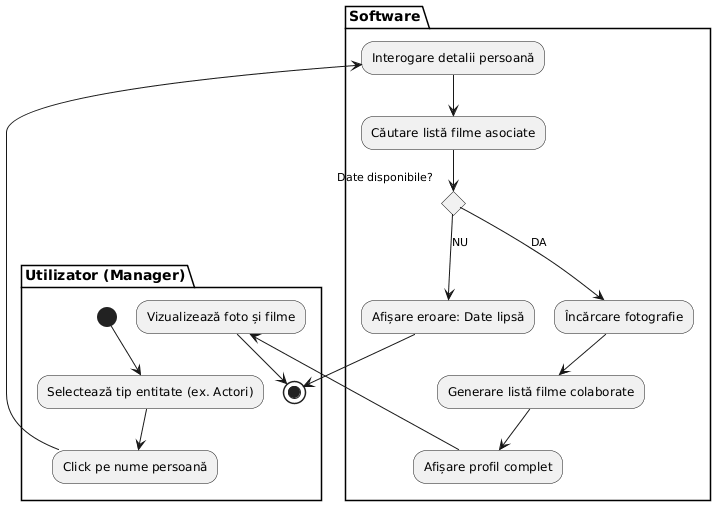

The diagram above was rendered by PlantUML. Its source (embedded in the PNG):
@startuml
skinparam Monochrome true

partition "Utilizator (Manager)" {
  (*) --> "Selectează tip entitate (ex. Actori)"
  "Selectează tip entitate (ex. Actori)" --> "Click pe nume persoană"
}

partition "Software" {
  "Click pe nume persoană" --> "Interogare detalii persoană"
  --> "Căutare listă filme asociate"
  if "Date disponibile?" then
    --> [DA] "Încărcare fotografie"
    --> "Generare listă filme colaborate"
    --> "Afișare profil complet"
    partition "Utilizator (Manager)" {
      "Afișare profil complet" --> "Vizualizează foto și filme"
      "Vizualizează foto și filme" --> (*)
    }
  else
    --> [NU] "Afișare eroare: Date lipsă"
    partition "Utilizator (Manager)" {
      "Afișare eroare: Date lipsă" --> (*)
    }
  endif
}
@enduml